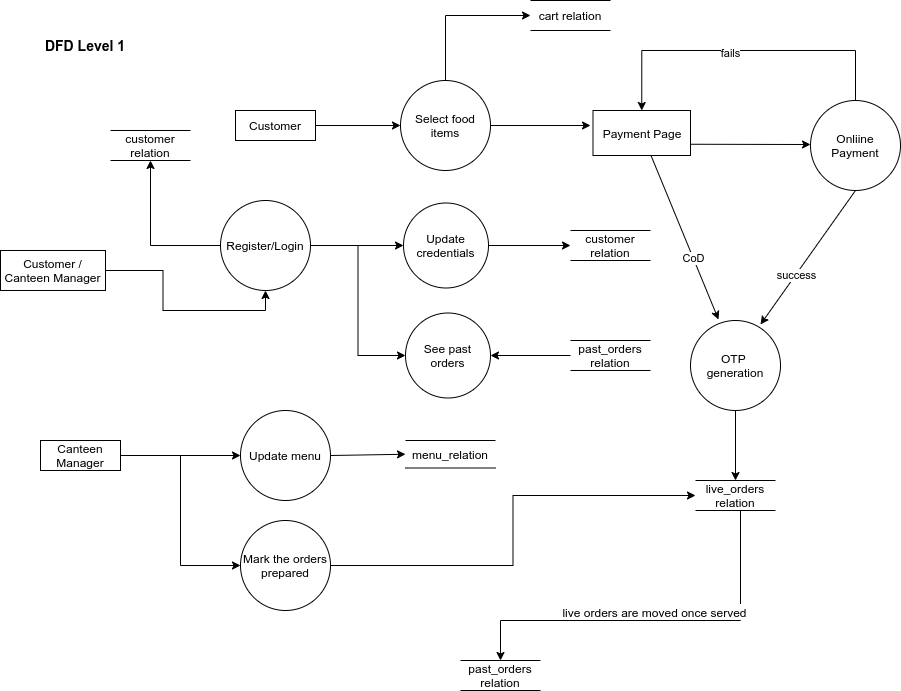

The diagram above was exported from draw.io. Its source (the exported page's mxGraphModel, read from the mxfile embedded in the PNG):
<mxGraphModel dx="2272" dy="1737" grid="1" gridSize="10" guides="1" tooltips="1" connect="1" arrows="1" fold="1" page="1" pageScale="1" pageWidth="850" pageHeight="1100" math="0" shadow="0">
  <root>
    <mxCell id="0" />
    <mxCell id="1" parent="0" />
    <mxCell id="_QhkTy-4LxhanQKzSPFA-1" style="edgeStyle=orthogonalEdgeStyle;rounded=0;orthogonalLoop=1;jettySize=auto;html=1;entryX=0.5;entryY=1;entryDx=0;entryDy=0;" parent="1" source="_QhkTy-4LxhanQKzSPFA-2" target="_QhkTy-4LxhanQKzSPFA-5" edge="1">
      <mxGeometry relative="1" as="geometry" />
    </mxCell>
    <mxCell id="_QhkTy-4LxhanQKzSPFA-2" value="Customer / Canteen Manager" style="rounded=0;whiteSpace=wrap;html=1;fontSize=12;" parent="1" vertex="1">
      <mxGeometry x="-40" y="-570" width="105" height="40" as="geometry" />
    </mxCell>
    <mxCell id="_QhkTy-4LxhanQKzSPFA-3" style="edgeStyle=orthogonalEdgeStyle;rounded=0;orthogonalLoop=1;jettySize=auto;html=1;entryX=0;entryY=0.5;entryDx=0;entryDy=0;" parent="1" source="_QhkTy-4LxhanQKzSPFA-5" target="_QhkTy-4LxhanQKzSPFA-30" edge="1">
      <mxGeometry relative="1" as="geometry" />
    </mxCell>
    <mxCell id="_QhkTy-4LxhanQKzSPFA-4" style="edgeStyle=orthogonalEdgeStyle;rounded=0;orthogonalLoop=1;jettySize=auto;html=1;entryX=0.5;entryY=1;entryDx=0;entryDy=0;" parent="1" source="_QhkTy-4LxhanQKzSPFA-5" target="_QhkTy-4LxhanQKzSPFA-33" edge="1">
      <mxGeometry relative="1" as="geometry">
        <Array as="points">
          <mxPoint x="110" y="-575" />
        </Array>
      </mxGeometry>
    </mxCell>
    <mxCell id="_QhkTy-4LxhanQKzSPFA-5" value="Register/Login" style="ellipse;whiteSpace=wrap;html=1;aspect=fixed;fontSize=12;" parent="1" vertex="1">
      <mxGeometry x="180" y="-620" width="90" height="90" as="geometry" />
    </mxCell>
    <mxCell id="_QhkTy-4LxhanQKzSPFA-6" style="edgeStyle=orthogonalEdgeStyle;rounded=0;orthogonalLoop=1;jettySize=auto;html=1;entryX=0;entryY=0.5;entryDx=0;entryDy=0;" parent="1" source="_QhkTy-4LxhanQKzSPFA-7" target="_QhkTy-4LxhanQKzSPFA-32" edge="1">
      <mxGeometry relative="1" as="geometry" />
    </mxCell>
    <mxCell id="_QhkTy-4LxhanQKzSPFA-7" value="Canteen&lt;br&gt;Manager" style="rounded=0;whiteSpace=wrap;html=1;fontSize=12;" parent="1" vertex="1">
      <mxGeometry y="-380" width="80" height="30" as="geometry" />
    </mxCell>
    <mxCell id="_QhkTy-4LxhanQKzSPFA-8" value="Update menu&lt;br style=&quot;font-size: 12px&quot;&gt;" style="ellipse;whiteSpace=wrap;html=1;aspect=fixed;fontSize=12;" parent="1" vertex="1">
      <mxGeometry x="200" y="-410" width="90" height="90" as="geometry" />
    </mxCell>
    <mxCell id="_QhkTy-4LxhanQKzSPFA-9" value="" style="endArrow=classic;html=1;exitX=1;exitY=0.5;exitDx=0;exitDy=0;entryX=0;entryY=0.5;entryDx=0;entryDy=0;fontSize=12;" parent="1" source="_QhkTy-4LxhanQKzSPFA-7" target="_QhkTy-4LxhanQKzSPFA-8" edge="1">
      <mxGeometry width="50" height="50" relative="1" as="geometry">
        <mxPoint x="360" y="-470" as="sourcePoint" />
        <mxPoint x="360" y="-420" as="targetPoint" />
      </mxGeometry>
    </mxCell>
    <mxCell id="_QhkTy-4LxhanQKzSPFA-10" value="menu_relation" style="shape=partialRectangle;whiteSpace=wrap;html=1;left=0;right=0;fillColor=none;fontSize=12;" parent="1" vertex="1">
      <mxGeometry x="365" y="-380" width="90" height="27.5" as="geometry" />
    </mxCell>
    <mxCell id="_QhkTy-4LxhanQKzSPFA-11" value="" style="endArrow=classic;html=1;exitX=1;exitY=0.5;exitDx=0;exitDy=0;entryX=0;entryY=0.5;entryDx=0;entryDy=0;fontSize=12;" parent="1" source="_QhkTy-4LxhanQKzSPFA-8" target="_QhkTy-4LxhanQKzSPFA-10" edge="1">
      <mxGeometry width="50" height="50" relative="1" as="geometry">
        <mxPoint x="360" y="-470" as="sourcePoint" />
        <mxPoint x="350" y="-330" as="targetPoint" />
      </mxGeometry>
    </mxCell>
    <mxCell id="_QhkTy-4LxhanQKzSPFA-12" value="Update credentials" style="ellipse;whiteSpace=wrap;html=1;aspect=fixed;fontSize=12;" parent="1" vertex="1">
      <mxGeometry x="363" y="-617.5" width="85" height="85" as="geometry" />
    </mxCell>
    <mxCell id="_QhkTy-4LxhanQKzSPFA-13" value="customer relation" style="shape=partialRectangle;whiteSpace=wrap;html=1;left=0;right=0;fillColor=none;fontSize=12;" parent="1" vertex="1">
      <mxGeometry x="530" y="-590" width="80" height="30" as="geometry" />
    </mxCell>
    <mxCell id="_QhkTy-4LxhanQKzSPFA-14" value="" style="endArrow=classic;html=1;entryX=0;entryY=0.5;entryDx=0;entryDy=0;exitX=1;exitY=0.5;exitDx=0;exitDy=0;fontSize=12;" parent="1" source="_QhkTy-4LxhanQKzSPFA-12" target="_QhkTy-4LxhanQKzSPFA-13" edge="1">
      <mxGeometry width="50" height="50" relative="1" as="geometry">
        <mxPoint x="375" y="-540" as="sourcePoint" />
        <mxPoint x="425" y="-590" as="targetPoint" />
      </mxGeometry>
    </mxCell>
    <mxCell id="_QhkTy-4LxhanQKzSPFA-15" style="edgeStyle=orthogonalEdgeStyle;rounded=0;orthogonalLoop=1;jettySize=auto;html=1;fontSize=12;" parent="1" source="_QhkTy-4LxhanQKzSPFA-17" edge="1">
      <mxGeometry relative="1" as="geometry">
        <Array as="points" />
        <mxPoint x="550" y="-695" as="targetPoint" />
      </mxGeometry>
    </mxCell>
    <mxCell id="_QhkTy-4LxhanQKzSPFA-16" style="edgeStyle=orthogonalEdgeStyle;rounded=0;orthogonalLoop=1;jettySize=auto;html=1;entryX=0;entryY=0.5;entryDx=0;entryDy=0;" parent="1" source="_QhkTy-4LxhanQKzSPFA-17" target="_QhkTy-4LxhanQKzSPFA-35" edge="1">
      <mxGeometry relative="1" as="geometry">
        <Array as="points">
          <mxPoint x="405" y="-805" />
        </Array>
      </mxGeometry>
    </mxCell>
    <mxCell id="_QhkTy-4LxhanQKzSPFA-17" value="Select food items" style="ellipse;whiteSpace=wrap;html=1;aspect=fixed;fontSize=12;" parent="1" vertex="1">
      <mxGeometry x="360" y="-740" width="90" height="90" as="geometry" />
    </mxCell>
    <mxCell id="_QhkTy-4LxhanQKzSPFA-18" style="edgeStyle=orthogonalEdgeStyle;rounded=0;orthogonalLoop=1;jettySize=auto;html=1;entryX=0.5;entryY=0;entryDx=0;entryDy=0;" parent="1" source="_QhkTy-4LxhanQKzSPFA-20" target="_QhkTy-4LxhanQKzSPFA-36" edge="1">
      <mxGeometry relative="1" as="geometry">
        <Array as="points">
          <mxPoint x="815" y="-770" />
          <mxPoint x="601" y="-770" />
        </Array>
      </mxGeometry>
    </mxCell>
    <mxCell id="_QhkTy-4LxhanQKzSPFA-19" value="fails" style="edgeLabel;html=1;align=center;verticalAlign=middle;resizable=0;points=[];" parent="_QhkTy-4LxhanQKzSPFA-18" connectable="0" vertex="1">
      <mxGeometry x="0.0888" y="2" relative="1" as="geometry">
        <mxPoint as="offset" />
      </mxGeometry>
    </mxCell>
    <mxCell id="_QhkTy-4LxhanQKzSPFA-20" value="Onliine Payment" style="ellipse;whiteSpace=wrap;html=1;aspect=fixed;fontSize=12;" parent="1" vertex="1">
      <mxGeometry x="770" y="-720" width="90" height="90" as="geometry" />
    </mxCell>
    <mxCell id="_QhkTy-4LxhanQKzSPFA-21" style="edgeStyle=orthogonalEdgeStyle;rounded=0;orthogonalLoop=1;jettySize=auto;html=1;entryX=0.5;entryY=0;entryDx=0;entryDy=0;fontSize=14;exitX=0.5;exitY=1;exitDx=0;exitDy=0;" parent="1" source="_QhkTy-4LxhanQKzSPFA-34" target="_QhkTy-4LxhanQKzSPFA-28" edge="1">
      <mxGeometry relative="1" as="geometry">
        <Array as="points">
          <mxPoint x="695" y="-340" />
        </Array>
        <mxPoint x="695" y="-500" as="sourcePoint" />
      </mxGeometry>
    </mxCell>
    <mxCell id="_QhkTy-4LxhanQKzSPFA-22" value="" style="endArrow=classic;html=1;exitX=0.5;exitY=1;exitDx=0;exitDy=0;fontSize=12;entryX=0.778;entryY=0.044;entryDx=0;entryDy=0;entryPerimeter=0;" parent="1" source="_QhkTy-4LxhanQKzSPFA-20" target="_QhkTy-4LxhanQKzSPFA-34" edge="1">
      <mxGeometry width="50" height="50" relative="1" as="geometry">
        <mxPoint x="695" y="-530" as="sourcePoint" />
        <mxPoint x="695" y="-530" as="targetPoint" />
      </mxGeometry>
    </mxCell>
    <mxCell id="_QhkTy-4LxhanQKzSPFA-23" value="success" style="edgeLabel;html=1;align=center;verticalAlign=middle;resizable=0;points=[];" parent="_QhkTy-4LxhanQKzSPFA-22" vertex="1" connectable="0">
      <mxGeometry x="0.2565" relative="1" as="geometry">
        <mxPoint as="offset" />
      </mxGeometry>
    </mxCell>
    <mxCell id="_QhkTy-4LxhanQKzSPFA-24" value="DFD Level 1" style="text;html=1;strokeColor=none;fillColor=none;align=center;verticalAlign=middle;whiteSpace=wrap;rounded=0;fontStyle=1;fontSize=14;" parent="1" vertex="1">
      <mxGeometry y="-790" width="90" height="30" as="geometry" />
    </mxCell>
    <mxCell id="_QhkTy-4LxhanQKzSPFA-25" value="" style="endArrow=classic;html=1;exitX=1;exitY=0.5;exitDx=0;exitDy=0;entryX=0;entryY=0.5;entryDx=0;entryDy=0;fontSize=12;" parent="1" source="_QhkTy-4LxhanQKzSPFA-5" target="_QhkTy-4LxhanQKzSPFA-12" edge="1">
      <mxGeometry width="50" height="50" relative="1" as="geometry">
        <mxPoint x="440" y="-470" as="sourcePoint" />
        <mxPoint x="490" y="-405" as="targetPoint" />
      </mxGeometry>
    </mxCell>
    <mxCell id="_QhkTy-4LxhanQKzSPFA-26" style="edgeStyle=orthogonalEdgeStyle;rounded=0;orthogonalLoop=1;jettySize=auto;html=1;entryX=0.5;entryY=0;entryDx=0;entryDy=0;fontSize=14;" parent="1" source="_QhkTy-4LxhanQKzSPFA-28" target="_QhkTy-4LxhanQKzSPFA-29" edge="1">
      <mxGeometry relative="1" as="geometry">
        <Array as="points">
          <mxPoint x="700" y="-200" />
          <mxPoint x="460" y="-200" />
        </Array>
      </mxGeometry>
    </mxCell>
    <mxCell id="_QhkTy-4LxhanQKzSPFA-27" value="&lt;font style=&quot;font-size: 12px&quot;&gt;live orders are moved once served&lt;/font&gt;" style="edgeLabel;html=1;align=center;verticalAlign=middle;resizable=0;points=[];fontSize=14;" parent="_QhkTy-4LxhanQKzSPFA-26" vertex="1" connectable="0">
      <mxGeometry x="0.0142" y="-1" relative="1" as="geometry">
        <mxPoint x="1" y="-9" as="offset" />
      </mxGeometry>
    </mxCell>
    <mxCell id="_QhkTy-4LxhanQKzSPFA-28" value="live_orders&lt;br&gt;relation" style="shape=partialRectangle;whiteSpace=wrap;html=1;left=0;right=0;fillColor=none;fontSize=12;" parent="1" vertex="1">
      <mxGeometry x="655" y="-340" width="80" height="30" as="geometry" />
    </mxCell>
    <mxCell id="_QhkTy-4LxhanQKzSPFA-29" value="past_orders&lt;br&gt;relation" style="shape=partialRectangle;whiteSpace=wrap;html=1;left=0;right=0;fillColor=none;fontSize=12;" parent="1" vertex="1">
      <mxGeometry x="420" y="-160" width="80" height="30" as="geometry" />
    </mxCell>
    <mxCell id="_QhkTy-4LxhanQKzSPFA-30" value="See past orders" style="ellipse;whiteSpace=wrap;html=1;aspect=fixed;fontSize=12;" parent="1" vertex="1">
      <mxGeometry x="365" y="-507.5" width="85" height="85" as="geometry" />
    </mxCell>
    <mxCell id="_QhkTy-4LxhanQKzSPFA-31" style="edgeStyle=orthogonalEdgeStyle;rounded=0;orthogonalLoop=1;jettySize=auto;html=1;entryX=0;entryY=0.5;entryDx=0;entryDy=0;" parent="1" source="_QhkTy-4LxhanQKzSPFA-32" target="_QhkTy-4LxhanQKzSPFA-28" edge="1">
      <mxGeometry relative="1" as="geometry" />
    </mxCell>
    <mxCell id="_QhkTy-4LxhanQKzSPFA-32" value="Mark the orders&lt;br&gt;prepared" style="ellipse;whiteSpace=wrap;html=1;aspect=fixed;fontSize=12;" parent="1" vertex="1">
      <mxGeometry x="200" y="-300" width="90" height="90" as="geometry" />
    </mxCell>
    <mxCell id="_QhkTy-4LxhanQKzSPFA-33" value="customer relation" style="shape=partialRectangle;whiteSpace=wrap;html=1;left=0;right=0;fillColor=none;fontSize=12;" parent="1" vertex="1">
      <mxGeometry x="70" y="-690" width="80" height="30" as="geometry" />
    </mxCell>
    <mxCell id="_QhkTy-4LxhanQKzSPFA-34" value="OTP &lt;br&gt;generation" style="ellipse;whiteSpace=wrap;html=1;aspect=fixed;fontSize=12;" parent="1" vertex="1">
      <mxGeometry x="650" y="-500" width="90" height="90" as="geometry" />
    </mxCell>
    <mxCell id="_QhkTy-4LxhanQKzSPFA-35" value="cart relation" style="shape=partialRectangle;whiteSpace=wrap;html=1;left=0;right=0;fillColor=none;fontSize=12;" parent="1" vertex="1">
      <mxGeometry x="490" y="-820" width="80" height="30" as="geometry" />
    </mxCell>
    <mxCell id="_QhkTy-4LxhanQKzSPFA-36" value="Payment Page" style="rounded=0;whiteSpace=wrap;html=1;" parent="1" vertex="1">
      <mxGeometry x="552.5" y="-710" width="97.5" height="45" as="geometry" />
    </mxCell>
    <mxCell id="_QhkTy-4LxhanQKzSPFA-37" value="" style="endArrow=classic;html=1;exitX=1;exitY=0.75;exitDx=0;exitDy=0;" parent="1" source="_QhkTy-4LxhanQKzSPFA-36" edge="1">
      <mxGeometry width="50" height="50" relative="1" as="geometry">
        <mxPoint x="620" y="-610" as="sourcePoint" />
        <mxPoint x="770" y="-676" as="targetPoint" />
        <Array as="points" />
      </mxGeometry>
    </mxCell>
    <mxCell id="_QhkTy-4LxhanQKzSPFA-38" value="" style="endArrow=classic;html=1;fontSize=12;entryX=0.311;entryY=-0.011;entryDx=0;entryDy=0;entryPerimeter=0;" parent="1" source="_QhkTy-4LxhanQKzSPFA-36" target="_QhkTy-4LxhanQKzSPFA-34" edge="1">
      <mxGeometry width="50" height="50" relative="1" as="geometry">
        <mxPoint x="740" y="-610" as="sourcePoint" />
        <mxPoint x="730.02" y="-486.03999999999996" as="targetPoint" />
      </mxGeometry>
    </mxCell>
    <mxCell id="_QhkTy-4LxhanQKzSPFA-39" value="CoD" style="edgeLabel;html=1;align=center;verticalAlign=middle;resizable=0;points=[];" parent="_QhkTy-4LxhanQKzSPFA-38" vertex="1" connectable="0">
      <mxGeometry x="0.2565" relative="1" as="geometry">
        <mxPoint as="offset" />
      </mxGeometry>
    </mxCell>
    <mxCell id="_QhkTy-4LxhanQKzSPFA-40" style="edgeStyle=orthogonalEdgeStyle;rounded=0;orthogonalLoop=1;jettySize=auto;html=1;entryX=1;entryY=0.5;entryDx=0;entryDy=0;" parent="1" source="_QhkTy-4LxhanQKzSPFA-41" target="_QhkTy-4LxhanQKzSPFA-30" edge="1">
      <mxGeometry relative="1" as="geometry" />
    </mxCell>
    <mxCell id="_QhkTy-4LxhanQKzSPFA-41" value="past_orders&lt;br&gt;relation" style="shape=partialRectangle;whiteSpace=wrap;html=1;left=0;right=0;fillColor=none;fontSize=12;" parent="1" vertex="1">
      <mxGeometry x="530" y="-480" width="80" height="30" as="geometry" />
    </mxCell>
    <mxCell id="_QhkTy-4LxhanQKzSPFA-42" style="edgeStyle=orthogonalEdgeStyle;rounded=0;orthogonalLoop=1;jettySize=auto;html=1;entryX=0;entryY=0.5;entryDx=0;entryDy=0;" parent="1" source="_QhkTy-4LxhanQKzSPFA-43" target="_QhkTy-4LxhanQKzSPFA-17" edge="1">
      <mxGeometry relative="1" as="geometry" />
    </mxCell>
    <mxCell id="_QhkTy-4LxhanQKzSPFA-43" value="Customer" style="rounded=0;whiteSpace=wrap;html=1;fontSize=12;" parent="1" vertex="1">
      <mxGeometry x="195" y="-710" width="80" height="30" as="geometry" />
    </mxCell>
  </root>
</mxGraphModel>